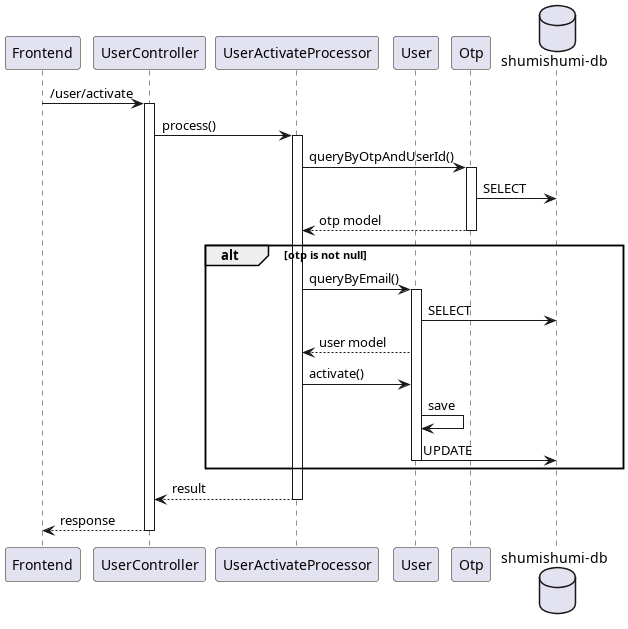

The diagram above was rendered by PlantUML. Its source (embedded in the PNG):
@startuml activate
participant "Frontend" as fe
participant "UserController" as uc

participant "UserActivateProcessor" as proc

participant "User" as um
participant "Otp" as om

database "shumishumi-db" as db

fe -> uc++ : /user/activate
uc -> proc++ : process()

proc -> om++ : queryByOtpAndUserId()
om -> db : SELECT
return otp model

alt otp is not null
    proc -> um++ : queryByEmail()
    um -> db : SELECT
    proc <-- um : user model

    proc -> um : activate()
    um -> um : save
    um -> db : UPDATE

    deactivate um
end


return result
return response

@enduml